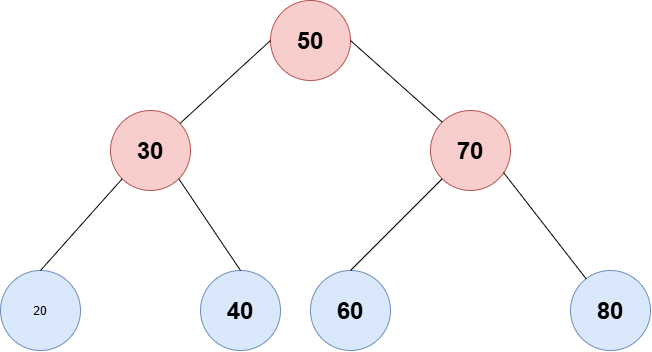

The diagram above was exported from draw.io. Its source (the exported page's mxGraphModel, read from the mxfile embedded in the PNG):
<mxGraphModel dx="1406" dy="780" grid="1" gridSize="10" guides="1" tooltips="1" connect="1" arrows="1" fold="1" page="1" pageScale="1" pageWidth="827" pageHeight="1169" math="0" shadow="0">
  <root>
    <mxCell id="0" />
    <mxCell id="1" parent="0" />
    <mxCell id="DILRV9ItVrzJdy__NW8V-1" parent="1" style="ellipse;whiteSpace=wrap;html=1;shapeInside=1;aspect=fixed;fillColor=#f8cecc;strokeColor=#b85450;" value="&lt;h1&gt;50&lt;/h1&gt;" vertex="1">
      <mxGeometry height="80" width="80" x="360" y="90" as="geometry" />
    </mxCell>
    <mxCell id="DILRV9ItVrzJdy__NW8V-2" parent="1" style="ellipse;whiteSpace=wrap;html=1;shapeInside=1;aspect=fixed;fillColor=#f8cecc;strokeColor=#b85450;" value="&lt;h1&gt;30&lt;/h1&gt;" vertex="1">
      <mxGeometry height="80" width="80" x="200" y="200" as="geometry" />
    </mxCell>
    <mxCell id="DILRV9ItVrzJdy__NW8V-3" parent="1" style="ellipse;whiteSpace=wrap;html=1;shapeInside=1;aspect=fixed;fillColor=#f8cecc;strokeColor=#b85450;" value="&lt;h1&gt;70&lt;/h1&gt;" vertex="1">
      <mxGeometry height="80" width="80" x="520" y="200" as="geometry" />
    </mxCell>
    <mxCell id="DILRV9ItVrzJdy__NW8V-4" parent="1" style="ellipse;whiteSpace=wrap;html=1;shapeInside=1;aspect=fixed;fillColor=#dae8fc;strokeColor=#6c8ebf;" value="20" vertex="1">
      <mxGeometry height="80" width="80" x="90" y="360" as="geometry" />
    </mxCell>
    <mxCell id="DILRV9ItVrzJdy__NW8V-5" parent="1" style="ellipse;whiteSpace=wrap;html=1;shapeInside=1;aspect=fixed;fillColor=#dae8fc;strokeColor=#6c8ebf;" value="&lt;h1&gt;40&lt;/h1&gt;" vertex="1">
      <mxGeometry height="80" width="80" x="290" y="360" as="geometry" />
    </mxCell>
    <mxCell id="DILRV9ItVrzJdy__NW8V-6" parent="1" style="ellipse;whiteSpace=wrap;html=1;shapeInside=1;aspect=fixed;fillColor=#dae8fc;strokeColor=#6c8ebf;" value="&lt;h1&gt;80&lt;/h1&gt;" vertex="1">
      <mxGeometry height="80" width="80" x="660" y="360" as="geometry" />
    </mxCell>
    <mxCell id="DILRV9ItVrzJdy__NW8V-10" edge="1" parent="1" source="DILRV9ItVrzJdy__NW8V-2" style="endArrow=none;html=1;rounded=0;defaultLabelBackgroundColor=page;entryX=0;entryY=0.5;entryDx=0;entryDy=0;" target="DILRV9ItVrzJdy__NW8V-1" value="">
      <mxGeometry height="50" relative="1" width="50" as="geometry">
        <mxPoint x="260" y="210" as="sourcePoint" />
        <mxPoint x="350" y="140" as="targetPoint" />
      </mxGeometry>
    </mxCell>
    <mxCell id="DILRV9ItVrzJdy__NW8V-11" edge="1" parent="1" source="DILRV9ItVrzJdy__NW8V-4" style="endArrow=none;html=1;rounded=0;defaultLabelBackgroundColor=page;exitX=0.5;exitY=0;exitDx=0;exitDy=0;entryX=0;entryY=1;entryDx=0;entryDy=0;" target="DILRV9ItVrzJdy__NW8V-2" value="">
      <mxGeometry height="50" relative="1" width="50" as="geometry">
        <mxPoint x="100" y="370" as="sourcePoint" />
        <mxPoint x="150" y="320" as="targetPoint" />
      </mxGeometry>
    </mxCell>
    <mxCell id="DILRV9ItVrzJdy__NW8V-12" parent="1" style="ellipse;whiteSpace=wrap;html=1;shapeInside=1;aspect=fixed;fillColor=#dae8fc;strokeColor=#6c8ebf;" value="&lt;h1&gt;60&lt;/h1&gt;" vertex="1">
      <mxGeometry height="80" width="80" x="400" y="360" as="geometry" />
    </mxCell>
    <mxCell id="DILRV9ItVrzJdy__NW8V-13" edge="1" parent="1" source="DILRV9ItVrzJdy__NW8V-5" style="endArrow=none;html=1;rounded=0;defaultLabelBackgroundColor=page;strokeWidth=1;entryX=1;entryY=1;entryDx=0;entryDy=0;exitX=0.5;exitY=0;exitDx=0;exitDy=0;" target="DILRV9ItVrzJdy__NW8V-2" value="">
      <mxGeometry height="50" relative="1" width="50" as="geometry">
        <mxPoint x="120" y="400" as="sourcePoint" />
        <mxPoint x="170" y="350" as="targetPoint" />
      </mxGeometry>
    </mxCell>
    <mxCell id="DILRV9ItVrzJdy__NW8V-14" edge="1" parent="1" source="DILRV9ItVrzJdy__NW8V-1" style="endArrow=none;html=1;rounded=0;defaultLabelBackgroundColor=page;exitX=1;exitY=0.5;exitDx=0;exitDy=0;entryX=0;entryY=0;entryDx=0;entryDy=0;" target="DILRV9ItVrzJdy__NW8V-3" value="">
      <mxGeometry height="50" relative="1" width="50" as="geometry">
        <mxPoint x="390" y="430" as="sourcePoint" />
        <mxPoint x="440" y="380" as="targetPoint" />
      </mxGeometry>
    </mxCell>
    <mxCell id="DILRV9ItVrzJdy__NW8V-16" edge="1" parent="1" source="DILRV9ItVrzJdy__NW8V-6" style="endArrow=none;html=1;rounded=0;defaultLabelBackgroundColor=page;entryX=0.913;entryY=0.775;entryDx=0;entryDy=0;entryPerimeter=0;" target="DILRV9ItVrzJdy__NW8V-3" value="">
      <mxGeometry height="50" relative="1" width="50" as="geometry">
        <mxPoint x="390" y="430" as="sourcePoint" />
        <mxPoint x="440" y="380" as="targetPoint" />
      </mxGeometry>
    </mxCell>
    <mxCell id="DILRV9ItVrzJdy__NW8V-17" edge="1" parent="1" source="DILRV9ItVrzJdy__NW8V-12" style="endArrow=none;html=1;rounded=0;defaultLabelBackgroundColor=page;entryX=0;entryY=1;entryDx=0;entryDy=0;exitX=0.5;exitY=0;exitDx=0;exitDy=0;" target="DILRV9ItVrzJdy__NW8V-3" value="">
      <mxGeometry height="50" relative="1" width="50" as="geometry">
        <mxPoint x="390" y="430" as="sourcePoint" />
        <mxPoint x="440" y="380" as="targetPoint" />
      </mxGeometry>
    </mxCell>
  </root>
</mxGraphModel>